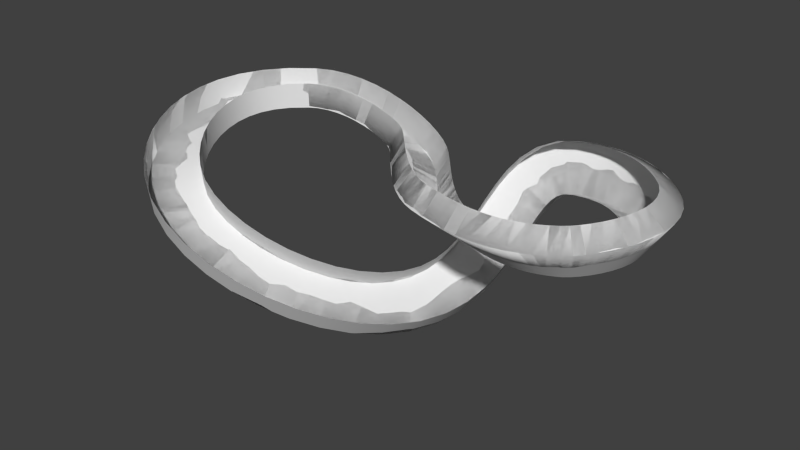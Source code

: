 # Source: ExampleTrack.blend  (saved by Blender 2.73.0; exported with 4.5.12 LTS)
import bpy
from mathutils import Matrix  # noqa: F401  (used for matrix-valued properties, if any)

bpy.ops.wm.read_factory_settings(use_empty=True)
scene = bpy.context.scene
scene.name = 'Scene'

# ---- collections
col_collection_1 = bpy.data.collections.new('Collection 1'); scene.collection.children.link(col_collection_1)

# ---- world
world_world = bpy.data.worlds.new('World'); scene.world = world_world
world_world.color = (0.05088, 0.05088, 0.05088)
world_world.use_sun_shadow = False
world_world.sun_shadow_jitter_overblur = 0.0
world_world.cycles.sampling_method = 'MANUAL'
world_world.cycles.sample_map_resolution = 256

# ---- meshes
me_mesh_001 = bpy.data.meshes.new('Mesh.001')
me_mesh_001.from_pydata([(-7.484, 1.455, 1.214), (-6.728, 1.772, 1.107), (-6.831, 3.798, 0.7476), (-6.332, 1.88, 1.018), (-5.179, 3.914, 0.192), (-5.168, 1.981, 0.7046), (-4.628, 3.836, 0.006761), (-4.082, 3.69, -0.163), (-4.5, 1.863, 0.5355), (-3.546, 3.468, -0.306), (-4.22, 1.757, 0.4825), (-3.981, 1.627, 0.4552), (-2.572, 2.782, -0.4552), (-2.322, 2.516, -0.4698), (-3.621, 1.32, 0.4698), (-3.146, 0.7878, 0.4964), (-1.23, 1.186, -0.5225), (-0.9126, 0.8122, -0.5353), (-2.167, -0.3193, 0.5353), (-1.792, -0.7125, 0.5481), (-0.5519, -1.788, 0.5855), (-0.09711, -2.071, 0.5977), (1.486, -1.006, -0.6218), (1.585, -2.66, 0.6336), (2.447, -1.286, -0.6452), (3.254, -1.416, -0.6681), (3.174, -2.902, 0.6681), (3.608, -1.43, -0.6793), (3.936, -1.415, -0.6903), (4.12, -2.85, 0.6903), (4.984, -2.631, 0.7119), (5.384, -2.463, 0.7225), (5.107, -1.07, -0.7329), (5.764, -2.261, 0.7329), (6.141, -2.018, 0.7431), (6.978, -1.102, 0.7728), (7.234, -0.6827, 0.7823), (6.358, 0.3001, -0.7917), (6.746, 1.528, -0.8186), (6.771, 1.959, -0.8272), (7.894, 2.015, 0.8272), (6.729, 2.389, -0.8356), (7.803, 2.623, 0.8356), (6.394, 3.252, -0.8519), (7.289, 3.796, 0.8519), (6.864, 4.325, 0.8674), (6.592, 4.61, 0.8748), (6.277, 4.9, 0.8821), (5.92, 5.183, 0.8891), (5.521, 5.45, 0.8959), (5.08, 5.686, 0.9026), (4.313, 5.098, -0.909), (4.599, 5.881, 0.909), (3.46, 5.318, -0.9212), (3.525, 6.093, 0.9212), (2.939, 6.087, 0.927), (2.527, 5.29, -0.9293), (2.272, 5.983, 0.9293), (1.42, 5.741, 0.8167), (1.85, 5.099, -1.101), (0.6736, 5.405, 0.4875), (0.1188, 5.011, 0.009005), (-0.2586, 4.581, -0.5364), (1.238, 4.449, -2.018), (0.9671, 3.557, -3.014), (0.862, 2.958, -3.527), (-0.8622, 2.537, -2.605), (0.756, 2.247, -4.001), (0.6297, 1.419, -4.393), (-1.02, 1.267, -3.272), (0.4624, 0.4741, -4.662), (-1.277, -0.2204, -3.509), (-0.125, -1.703, -4.717), (-1.511, -1.018, -3.448), (-0.6239, -2.743, -4.542), (-2.717, -5.245, -3.502), (-3.414, -3.701, -2.439), (-3.544, -5.849, -3.042), (-4.049, -4.183, -2.057), (-5.358, -4.82, -1.246), (-6.186, -6.831, -1.519), (-7.073, -6.828, -1.006), (-7.933, -6.62, -0.5167), (-7.058, -4.853, -0.1833), (-7.503, -4.609, 0.08841), (-7.818, -4.331, 0.2694), (-9.745, -5.16, 0.3957), (-10.19, -4.512, 0.577), (-10.58, -3.789, 0.7286), (-8.771, -2.944, 0.7401), (-10.9, -3.001, 0.8545), (-11.11, -2.158, 0.9572), (-11.21, -1.273, 1.039), (-9.178, -0.6768, 1.091), (-10.91, 0.5527, 1.142), (-9.043, -0.1584, 1.138), (-8.793, 0.3326, 1.175), (-7.809, 1.304, 2.221), (-7.81, 1.267, 1.222), (-7.426, 1.537, 2.209), (-6.99, 1.758, 2.158), (-7.114, 1.629, 1.174), (-6.549, 1.937, 2.077), (-6.108, 2.073, 1.973), (-5.675, 2.166, 1.858), (-5.934, 1.952, 0.916), (-5.256, 2.217, 1.738), (-5.543, 1.986, 0.8088), (-4.861, 2.227, 1.624), (-4.497, 2.198, 1.523), (-4.818, 1.939, 0.6112), (-4.173, 2.135, 1.441), (-3.893, 2.044, 1.383), (-3.66, 1.933, 1.352), (-3.431, 1.772, 1.345), (-3.756, 1.452, 0.4552), (-3.276, 1.638, 1.353), (-3.04, 1.401, 1.359), (-3.407, 1.086, 0.4832), (-2.765, 1.107, 1.364), (-2.459, 0.7727, 1.37), (-2.848, 0.4442, 0.5095), (-2.125, 0.4122, 1.375), (-2.52, 0.0706, 0.5225), (-1.769, 0.03926, 1.38), (-1.396, -0.3328, 1.385), (-1.01, -0.6908, 1.389), (-1.397, -1.097, 0.5607), (-0.6134, -1.022, 1.393), (-0.9838, -1.459, 0.5732), (-0.2111, -1.312, 1.396), (0.194, -1.549, 1.399), (0.5922, -1.715, 1.402), (0.3597, -2.278, 0.6098), (1.193, -1.904, 1.405), (1.0, -2.495, 0.6218), (1.749, -2.048, 1.407), (2.269, -2.151, 1.409), (2.14, -2.783, 0.6452), (2.755, -2.213, 1.411), (2.668, -2.864, 0.6567), (3.209, -2.235, 1.412), (3.634, -2.218, 1.413), (3.657, -2.897, 0.6793), (4.032, -2.165, 1.414), (4.406, -2.077, 1.414), (4.563, -2.761, 0.7012), (4.758, -1.956, 1.414), (5.091, -1.803, 1.414), (5.41, -1.62, 1.413), (5.716, -1.409, 1.412), (5.915, -1.223, 1.411), (6.423, -1.779, 0.7532), (6.13, -0.9689, 1.409), (6.706, -1.469, 0.7631), (6.348, -0.6547, 1.407), (6.558, -0.289, 1.405), (6.748, 0.1188, 1.403), (7.466, -0.2149, 0.7917), (6.905, 0.559, 1.4), (7.661, 0.2954, 0.8008), (7.018, 1.022, 1.397), (7.807, 0.842, 0.8098), (7.075, 1.497, 1.393), (7.89, 1.418, 0.8186), (7.068, 1.974, 1.389), (6.986, 2.445, 1.385), (6.822, 2.903, 1.38), (7.602, 3.226, 0.8439), (6.561, 3.353, 1.376), (6.403, 3.543, 1.37), (7.094, 4.055, 0.8597), (6.2, 3.767, 1.365), (5.959, 4.006, 1.359), (5.684, 4.247, 1.353), (5.376, 4.48, 1.347), (5.039, 4.694, 1.34), (4.675, 4.88, 1.333), (4.288, 5.027, 1.326), (3.878, 5.128, 1.318), (4.08, 6.021, 0.9152), (3.448, 5.175, 1.31), (2.995, 5.161, 1.302), (2.432, 5.066, 1.293), (1.632, 4.832, 1.175), (0.9285, 4.508, 0.8491), (0.428, 4.142, 0.3968), (0.1015, 3.755, -0.1035), (-0.1043, 3.349, -0.6079), (-0.5066, 4.124, -1.096), (-0.2326, 2.92, -1.094), (-0.6695, 3.634, -1.641), (-0.3137, 2.463, -1.543), (-0.7799, 3.106, -2.151), (-0.3695, 1.976, -1.939), (-0.4175, 1.46, -2.267), (-0.9364, 1.925, -2.985), (-0.4729, 0.909, -2.516), (-0.5506, 0.3077, -2.676), (-1.129, 0.5549, -3.453), (-0.6692, -0.3885, -2.733), (-0.8858, -1.17, -2.683), (-1.224, -1.938, -2.544), (-1.855, -1.77, -3.301), (-1.665, -2.666, -2.325), (-2.297, -2.479, -3.076), (-2.194, -3.338, -2.036), (-2.823, -3.128, -2.784), (-2.793, -3.935, -1.691), (-3.442, -4.443, -1.306), (-4.12, -4.847, -0.8943), (-4.705, -4.56, -1.653), (-4.805, -5.133, -0.474), (-5.475, -5.291, -0.06122), (-5.984, -4.955, -0.8536), (-6.109, -5.315, 0.328), (-6.557, -4.965, -0.4948), (-6.69, -5.198, 0.6801), (-7.225, -4.923, 0.9962), (-7.617, -4.6, 1.211), (-8.015, -4.17, 1.408), (-8.16, -3.942, 0.4455), (-8.381, -3.667, 1.578), (-8.485, -3.472, 0.603), (-8.699, -3.111, 1.723), (-8.951, -2.521, 1.845), (-8.997, -2.379, 0.8563), (-9.123, -1.918, 1.945), (-9.147, -1.799, 0.9525), (-9.204, -1.322, 2.025), (-9.21, -1.226, 1.03), (-9.185, -0.7488, 2.088), (-9.059, -0.2056, 2.137), (-8.813, 0.3104, 2.174), (-8.422, 0.8058, 2.202), (-8.402, 0.8039, 1.202), (-8.934, 2.957, 2.161), (-8.935, 2.92, 1.161), (-8.359, 3.303, 2.118), (-8.418, 3.222, 1.123), (-7.778, 3.591, 2.017), (-7.902, 3.462, 1.033), (-7.193, 3.82, 1.874), (-7.372, 3.654, 0.9044), (-6.608, 3.991, 1.703), (-6.024, 4.105, 1.513), (-6.284, 3.891, 0.571), (-5.445, 4.162, 1.312), (-5.732, 3.931, 0.383), (-4.872, 4.16, 1.111), (-4.308, 4.095, 0.9181), (-3.755, 3.962, 0.7422), (-3.22, 3.754, 0.5947), (-2.709, 3.466, 0.4881), (-3.03, 3.16, -0.4083), (-2.246, 3.101, 0.4347), (-1.977, 2.834, 0.4129), (-1.713, 2.543, 0.3924), (-2.079, 2.228, -0.4832), (-1.436, 2.224, 0.3717), (-1.816, 1.905, -0.4964), (-1.143, 1.882, 0.351), (-1.532, 1.554, -0.5095), (-0.8346, 1.527, 0.3302), (-0.5151, 1.171, 0.3093), (-0.1901, 0.8263, 0.2884), (-0.5853, 0.4465, -0.5481), (0.1334, 0.5075, 0.2673), (-0.2536, 0.1018, -0.5607), (0.4455, 0.2292, 0.2463), (0.07513, -0.2083, -0.5732), (0.7326, 0.006103, 0.2251), (0.3918, -0.47, -0.5855), (0.975, -0.1486, 0.2039), (0.6839, -0.6707, -0.5977), (1.196, -0.2492, 0.1827), (0.9639, -0.813, -0.6098), (1.678, -0.4147, 0.1614), (2.152, -0.5542, 0.1401), (1.987, -1.166, -0.6336), (2.576, -0.6541, 0.1188), (2.955, -0.7176, 0.09741), (2.868, -1.369, -0.6567), (3.289, -0.7486, 0.07601), (3.585, -0.7514, 0.0546), (3.848, -0.73, 0.03318), (4.087, -0.6872, 0.01174), (4.244, -1.371, -0.7012), (4.312, -0.6239, -0.009691), (4.538, -1.299, -0.7119), (4.531, -0.5386, -0.03112), (4.824, -1.199, -0.7225), (4.752, -0.4284, -0.05255), (4.95, -0.3113, -0.07396), (5.375, -0.9206, -0.7431), (5.029, -0.25, -0.09536), (5.537, -0.8068, -0.7532), (5.153, -0.1217, -0.1167), (5.73, -0.6218, -0.7631), (5.313, 0.08068, -0.1381), (5.943, -0.367, -0.7728), (5.482, 0.338, -0.1594), (6.158, -0.05575, -0.7823), (5.64, 0.6338, -0.1807), (5.774, 0.9533, -0.2019), (6.53, 0.6897, -0.8008), (5.873, 1.282, -0.2231), (6.663, 1.102, -0.8098), (5.932, 1.607, -0.2442), (5.945, 1.918, -0.2653), (5.913, 2.212, -0.2864), (5.831, 2.492, -0.3073), (6.611, 2.815, -0.8439), (5.666, 2.809, -0.3282), (5.582, 2.935, -0.349), (6.273, 3.447, -0.8597), (5.437, 3.128, -0.3697), (6.102, 3.685, -0.8674), (5.258, 3.337, -0.3904), (5.891, 3.941, -0.8748), (5.05, 3.55, -0.4109), (5.643, 4.203, -0.8821), (4.816, 3.756, -0.4314), (5.36, 4.46, -0.8891), (4.561, 3.946, -0.4518), (5.043, 4.701, -0.8959), (4.288, 4.11, -0.472), (4.694, 4.917, -0.9026), (4.002, 4.244, -0.4922), (3.701, 4.342, -0.5122), (3.903, 5.235, -0.9152), (3.383, 4.4, -0.5321), (3.041, 4.413, -0.5519), (2.985, 5.338, -0.927), (2.687, 4.372, -0.5651), (2.32, 4.284, -0.6212), (2.108, 5.193, -0.9796), (2.105, 4.202, -0.7392), (1.937, 4.094, -0.9147), (1.628, 4.962, -1.303), (1.78, 3.924, -1.177), (1.42, 4.751, -1.61), (1.64, 3.674, -1.53), (1.525, 3.338, -1.951), (1.088, 4.052, -2.498), (1.433, 2.914, -2.406), (1.355, 2.397, -2.862), (1.275, 1.782, -3.283), (1.177, 1.061, -3.637), (1.041, 0.2269, -3.885), (0.8388, -0.7568, -3.994), (0.231, -0.5887, -4.77), (0.5004, -1.855, -3.951), (0.007044, -2.911, -3.784), (-0.6049, -3.872, -3.517), (-1.237, -3.685, -4.268), (-1.312, -4.731, -3.168), (-1.942, -4.521, -3.916), (-2.096, -5.479, -2.754), (-2.937, -6.109, -2.291), (-3.823, -6.61, -1.791), (-4.408, -6.323, -2.549), (-4.74, -6.968, -1.266), (-5.293, -6.655, -2.037), (-5.677, -7.167, -0.7263), (-6.625, -7.178, -0.1835), (-7.565, -6.965, 0.3466), (-8.434, -6.506, 0.8194), (-8.712, -6.192, -0.08841), (-9.053, -5.989, 1.122), (-9.254, -5.721, 0.1796), (-9.6, -5.389, 1.358), (-10.09, -4.708, 1.552), (-10.51, -3.956, 1.712), (-10.85, -3.143, 1.843), (-11.09, -2.277, 1.95), (-11.2, -1.369, 2.034), (-11.16, -0.433, 2.097), (-11.15, -0.361, 1.1), (-10.93, 0.5055, 2.141), (-10.48, 1.41, 2.165), (-10.46, 1.432, 1.165), (-9.818, 2.237, 2.171), (-9.798, 2.236, 1.171)], [], [(8, 10, 9, 7), (40, 42, 41, 39), (76, 78, 77, 75), (105, 104, 106, 107), (121, 120, 122, 123), (127, 126, 128, 129), (133, 132, 134, 135), (138, 137, 139, 140), (152, 151, 153, 154), (158, 157, 159, 160), (160, 159, 161, 162), (162, 161, 163, 164), (189, 188, 190, 191), (191, 190, 192, 193), (203, 202, 204, 205), (205, 204, 206, 207), (214, 213, 215, 216), (221, 220, 222, 223), (226, 225, 227, 228), (228, 227, 229, 230), (235, 234, 97, 98), (237, 239, 238, 236), (239, 241, 240, 238), (241, 243, 242, 240), (246, 248, 247, 245), (258, 260, 259, 257), (260, 262, 261, 259), (266, 268, 267, 265), (268, 270, 269, 267), (270, 272, 271, 269), (272, 274, 273, 271), (274, 276, 275, 273), (287, 289, 288, 286), (289, 291, 290, 288), (294, 296, 295, 293), (296, 298, 297, 295), (298, 300, 299, 297), (300, 302, 301, 299), (305, 307, 306, 304), (315, 317, 316, 314), (317, 319, 318, 316), (319, 321, 320, 318), (321, 323, 322, 320), (323, 325, 324, 322), (325, 327, 326, 324), (339, 341, 340, 338), (355, 357, 356, 354), (361, 363, 362, 360), (368, 370, 369, 367), (381, 383, 382, 380), (383, 237, 236, 382), (98, 0, 239, 237), (0, 101, 241, 239), (101, 1, 243, 241), (1, 3, 2, 243), (3, 105, 246, 2), (105, 107, 248, 246), (107, 5, 4, 248), (5, 110, 6, 4), (110, 8, 7, 6), (10, 11, 254, 9), (11, 115, 12, 254), (115, 14, 13, 12), (14, 118, 258, 13), (118, 15, 260, 258), (15, 121, 262, 260), (121, 123, 16, 262), (123, 18, 17, 16), (18, 19, 266, 17), (19, 127, 268, 266), (127, 129, 270, 268), (129, 20, 272, 270), (20, 21, 274, 272), (21, 133, 276, 274), (133, 135, 22, 276), (135, 23, 279, 22), (23, 138, 24, 279), (138, 140, 282, 24), (140, 26, 25, 282), (26, 143, 27, 25), (143, 29, 28, 27), (29, 146, 287, 28), (146, 30, 289, 287), (30, 31, 291, 289), (31, 33, 32, 291), (33, 34, 294, 32), (34, 152, 296, 294), (152, 154, 298, 296), (154, 35, 300, 298), (35, 36, 302, 300), (36, 158, 37, 302), (158, 160, 305, 37), (160, 162, 307, 305), (162, 164, 38, 307), (164, 40, 39, 38), (42, 168, 312, 41), (168, 44, 43, 312), (44, 171, 315, 43), (171, 45, 317, 315), (45, 46, 319, 317), (46, 47, 321, 319), (47, 48, 323, 321), (48, 49, 325, 323), (49, 50, 327, 325), (50, 52, 51, 327), (52, 180, 330, 51), (180, 54, 53, 330), (54, 55, 333, 53), (55, 57, 56, 333), (57, 58, 336, 56), (58, 60, 59, 336), (60, 61, 339, 59), (61, 62, 341, 339), (62, 189, 63, 341), (189, 191, 344, 63), (191, 193, 64, 344), (193, 66, 65, 64), (66, 196, 67, 65), (196, 69, 68, 67), (69, 199, 70, 68), (199, 71, 351, 70), (71, 73, 72, 351), (73, 203, 74, 72), (203, 205, 355, 74), (205, 207, 357, 355), (207, 76, 75, 357), (78, 211, 361, 77), (211, 79, 363, 361), (79, 214, 80, 363), (214, 216, 81, 80), (216, 83, 82, 81), (83, 84, 368, 82), (84, 85, 370, 368), (85, 221, 86, 370), (221, 223, 87, 86), (223, 89, 88, 87), (89, 226, 90, 88), (226, 228, 91, 90), (228, 230, 92, 91), (230, 93, 378, 92), (93, 95, 94, 378), (95, 96, 381, 94), (96, 235, 383, 381), (235, 98, 237, 383), (98, 97, 99, 0), (0, 99, 100, 101), (101, 100, 102, 1), (1, 102, 103, 3), (3, 103, 104, 105), (107, 106, 108, 5), (5, 108, 109, 110), (110, 109, 111, 8), (8, 111, 112, 10), (10, 112, 113, 11), (11, 113, 114, 115), (115, 114, 116, 14), (14, 116, 117, 118), (118, 117, 119, 15), (15, 119, 120, 121), (123, 122, 124, 18), (18, 124, 125, 19), (19, 125, 126, 127), (129, 128, 130, 20), (20, 130, 131, 21), (21, 131, 132, 133), (135, 134, 136, 23), (23, 136, 137, 138), (140, 139, 141, 26), (26, 141, 142, 143), (143, 142, 144, 29), (29, 144, 145, 146), (146, 145, 147, 30), (30, 147, 148, 31), (31, 148, 149, 33), (33, 149, 150, 34), (34, 150, 151, 152), (154, 153, 155, 35), (35, 155, 156, 36), (36, 156, 157, 158), (164, 163, 165, 40), (40, 165, 166, 42), (42, 166, 167, 168), (168, 167, 169, 44), (44, 169, 170, 171), (171, 170, 172, 45), (45, 172, 173, 46), (46, 173, 174, 47), (47, 174, 175, 48), (48, 175, 176, 49), (49, 176, 177, 50), (50, 177, 178, 52), (52, 178, 179, 180), (180, 179, 181, 54), (54, 181, 182, 55), (55, 182, 183, 57), (57, 183, 184, 58), (58, 184, 185, 60), (60, 185, 186, 61), (61, 186, 187, 62), (62, 187, 188, 189), (193, 192, 194, 66), (66, 194, 195, 196), (196, 195, 197, 69), (69, 197, 198, 199), (199, 198, 200, 71), (71, 200, 201, 73), (73, 201, 202, 203), (207, 206, 208, 76), (76, 208, 209, 78), (78, 209, 210, 211), (211, 210, 212, 79), (79, 212, 213, 214), (216, 215, 217, 83), (83, 217, 218, 84), (84, 218, 219, 85), (85, 219, 220, 221), (223, 222, 224, 89), (89, 224, 225, 226), (230, 229, 231, 93), (93, 231, 232, 95), (95, 232, 233, 96), (96, 233, 234, 235), (243, 2, 244, 242), (2, 246, 245, 244), (248, 4, 249, 247), (4, 6, 250, 249), (6, 7, 251, 250), (7, 9, 252, 251), (9, 254, 253, 252), (254, 12, 255, 253), (12, 13, 256, 255), (13, 258, 257, 256), (262, 16, 263, 261), (16, 17, 264, 263), (17, 266, 265, 264), (276, 22, 277, 275), (22, 279, 278, 277), (279, 24, 280, 278), (24, 282, 281, 280), (282, 25, 283, 281), (25, 27, 284, 283), (27, 28, 285, 284), (28, 287, 286, 285), (291, 32, 292, 290), (32, 294, 293, 292), (302, 37, 303, 301), (37, 305, 304, 303), (307, 38, 308, 306), (38, 39, 309, 308), (39, 41, 310, 309), (41, 312, 311, 310), (312, 43, 313, 311), (43, 315, 314, 313), (327, 51, 328, 326), (51, 330, 329, 328), (330, 53, 331, 329), (53, 333, 332, 331), (333, 56, 334, 332), (56, 336, 335, 334), (336, 59, 337, 335), (59, 339, 338, 337), (341, 63, 342, 340), (63, 344, 343, 342), (344, 64, 345, 343), (64, 65, 346, 345), (65, 67, 347, 346), (67, 68, 348, 347), (68, 70, 349, 348), (70, 351, 350, 349), (351, 72, 352, 350), (72, 74, 353, 352), (74, 355, 354, 353), (357, 75, 358, 356), (75, 77, 359, 358), (77, 361, 360, 359), (363, 80, 364, 362), (80, 81, 365, 364), (81, 82, 366, 365), (82, 368, 367, 366), (370, 86, 371, 369), (86, 87, 372, 371), (87, 88, 373, 372), (88, 90, 374, 373), (90, 91, 375, 374), (91, 92, 376, 375), (92, 378, 377, 376), (378, 94, 379, 377), (94, 381, 380, 379)])
me_mesh_001.polygons.foreach_set('use_smooth', [True] * 288)
me_mesh_001.use_remesh_preserve_volume = False
me_mesh_001.use_remesh_preserve_attributes = False
me_mesh_001.use_mirror_vertex_groups = False
me_mesh_001.update()
me_mesh_002 = bpy.data.meshes.new('Mesh.002')
me_mesh_002.from_pydata([(-7.809, 1.304, 2.221), (-7.81, 1.267, 1.222), (-7.426, 1.537, 2.209), (-7.484, 1.455, 1.214), (-6.99, 1.758, 2.158), (-7.114, 1.629, 1.174), (-6.549, 1.937, 2.077), (-6.728, 1.772, 1.107), (-6.108, 2.073, 1.973), (-6.332, 1.88, 1.018), (-5.675, 2.166, 1.858), (-5.934, 1.952, 0.916), (-5.256, 2.217, 1.738), (-5.543, 1.986, 0.8088), (-4.861, 2.227, 1.624), (-5.168, 1.981, 0.7046), (-4.497, 2.198, 1.523), (-4.818, 1.939, 0.6112), (-4.173, 2.135, 1.441), (-4.5, 1.863, 0.5355), (-3.893, 2.044, 1.383), (-4.22, 1.757, 0.4825), (-3.66, 1.933, 1.352), (-3.981, 1.627, 0.4552), (-3.431, 1.772, 1.345), (-3.756, 1.452, 0.4552), (-3.276, 1.638, 1.353), (-3.621, 1.32, 0.4698), (-3.04, 1.401, 1.359), (-3.407, 1.086, 0.4832), (-2.765, 1.107, 1.364), (-3.146, 0.7878, 0.4964), (-2.459, 0.7727, 1.37), (-2.848, 0.4442, 0.5095), (-2.125, 0.4122, 1.375), (-2.52, 0.0706, 0.5225), (-1.769, 0.03926, 1.38), (-2.167, -0.3193, 0.5353), (-1.396, -0.3328, 1.385), (-1.792, -0.7125, 0.5481), (-1.01, -0.6908, 1.389), (-1.397, -1.097, 0.5607), (-0.6134, -1.022, 1.393), (-0.9838, -1.459, 0.5732), (-0.2111, -1.312, 1.396), (-0.5519, -1.788, 0.5855), (0.194, -1.549, 1.399), (-0.09711, -2.071, 0.5977), (0.5922, -1.715, 1.402), (0.3597, -2.278, 0.6098), (1.193, -1.904, 1.405), (1.0, -2.495, 0.6218), (1.749, -2.048, 1.407), (1.585, -2.66, 0.6336), (2.269, -2.151, 1.409), (2.14, -2.783, 0.6452), (2.755, -2.213, 1.411), (2.668, -2.864, 0.6567), (3.209, -2.235, 1.412), (3.174, -2.902, 0.6681), (3.634, -2.218, 1.413), (3.657, -2.897, 0.6793), (4.032, -2.165, 1.414), (4.12, -2.85, 0.6903), (4.406, -2.077, 1.414), (4.563, -2.761, 0.7012), (4.758, -1.956, 1.414), (4.984, -2.631, 0.7119), (5.091, -1.803, 1.414), (5.384, -2.463, 0.7225), (5.41, -1.62, 1.413), (5.764, -2.261, 0.7329), (5.716, -1.409, 1.412), (6.141, -2.018, 0.7431), (5.915, -1.223, 1.411), (6.423, -1.779, 0.7532), (6.13, -0.9689, 1.409), (6.706, -1.469, 0.7631), (6.348, -0.6547, 1.407), (6.978, -1.102, 0.7728), (6.558, -0.289, 1.405), (7.234, -0.6827, 0.7823), (6.748, 0.1188, 1.403), (7.466, -0.2149, 0.7917), (6.905, 0.559, 1.4), (7.661, 0.2954, 0.8008), (7.018, 1.022, 1.397), (7.807, 0.842, 0.8098), (7.075, 1.497, 1.393), (7.89, 1.418, 0.8186), (7.068, 1.974, 1.389), (7.894, 2.015, 0.8272), (6.986, 2.445, 1.385), (7.803, 2.623, 0.8356), (6.822, 2.903, 1.38), (7.602, 3.226, 0.8439), (6.561, 3.353, 1.376), (7.289, 3.796, 0.8519), (6.403, 3.543, 1.37), (7.094, 4.055, 0.8597), (6.2, 3.767, 1.365), (6.864, 4.325, 0.8674), (5.959, 4.006, 1.359), (6.592, 4.61, 0.8748), (5.684, 4.247, 1.353), (6.277, 4.9, 0.8821), (5.376, 4.48, 1.347), (5.92, 5.183, 0.8891), (5.039, 4.694, 1.34), (5.521, 5.45, 0.8959), (4.675, 4.88, 1.333), (5.08, 5.686, 0.9026), (4.288, 5.027, 1.326), (4.599, 5.881, 0.909), (3.878, 5.128, 1.318), (4.08, 6.021, 0.9152), (3.448, 5.175, 1.31), (3.525, 6.093, 0.9212), (2.995, 5.161, 1.302), (2.939, 6.087, 0.927), (2.432, 5.066, 1.293), (2.272, 5.983, 0.9293), (1.632, 4.832, 1.175), (1.42, 5.741, 0.8167), (0.9285, 4.508, 0.8491), (0.6736, 5.405, 0.4875), (0.428, 4.142, 0.3968), (0.1188, 5.011, 0.009005), (0.1015, 3.755, -0.1035), (-0.2586, 4.581, -0.5364), (-0.1043, 3.349, -0.6079), (-0.5066, 4.124, -1.096), (-0.2326, 2.92, -1.094), (-0.6695, 3.634, -1.641), (-0.3137, 2.463, -1.543), (-0.7799, 3.106, -2.151), (-0.3695, 1.976, -1.939), (-0.8622, 2.537, -2.605), (-0.4175, 1.46, -2.267), (-0.9364, 1.925, -2.985), (-0.4729, 0.909, -2.516), (-1.02, 1.267, -3.272), (-0.5506, 0.3077, -2.676), (-1.129, 0.5549, -3.453), (-0.6692, -0.3885, -2.733), (-1.277, -0.2204, -3.509), (-0.8858, -1.17, -2.683), (-1.511, -1.018, -3.448), (-1.224, -1.938, -2.544), (-1.855, -1.77, -3.301), (-1.665, -2.666, -2.325), (-2.297, -2.479, -3.076), (-2.194, -3.338, -2.036), (-2.823, -3.128, -2.784), (-2.793, -3.935, -1.691), (-3.414, -3.701, -2.439), (-3.442, -4.443, -1.306), (-4.049, -4.183, -2.057), (-4.12, -4.847, -0.8943), (-4.705, -4.56, -1.653), (-4.805, -5.133, -0.474), (-5.358, -4.82, -1.246), (-5.475, -5.291, -0.06122), (-5.984, -4.955, -0.8536), (-6.109, -5.315, 0.328), (-6.557, -4.965, -0.4948), (-6.69, -5.198, 0.6801), (-7.058, -4.853, -0.1833), (-7.225, -4.923, 0.9962), (-7.503, -4.609, 0.08841), (-7.617, -4.6, 1.211), (-7.818, -4.331, 0.2694), (-8.015, -4.17, 1.408), (-8.16, -3.942, 0.4455), (-8.381, -3.667, 1.578), (-8.485, -3.472, 0.603), (-8.699, -3.111, 1.723), (-8.771, -2.944, 0.7401), (-8.951, -2.521, 1.845), (-8.997, -2.379, 0.8563), (-9.123, -1.918, 1.945), (-9.147, -1.799, 0.9525), (-9.204, -1.322, 2.025), (-9.21, -1.226, 1.03), (-9.185, -0.7488, 2.088), (-9.178, -0.6768, 1.091), (-9.059, -0.2056, 2.137), (-9.043, -0.1584, 1.138), (-8.813, 0.3104, 2.174), (-8.793, 0.3326, 1.175), (-8.422, 0.8058, 2.202), (-8.402, 0.8039, 1.202), (-8.934, 2.957, 2.161), (-8.935, 2.92, 1.161), (-8.359, 3.303, 2.118), (-8.418, 3.222, 1.123), (-7.778, 3.591, 2.017), (-7.902, 3.462, 1.033), (-7.193, 3.82, 1.874), (-7.372, 3.654, 0.9044), (-6.608, 3.991, 1.703), (-6.831, 3.798, 0.7476), (-6.024, 4.105, 1.513), (-6.284, 3.891, 0.571), (-5.445, 4.162, 1.312), (-5.732, 3.931, 0.383), (-4.872, 4.16, 1.111), (-5.179, 3.914, 0.192), (-4.308, 4.095, 0.9181), (-4.628, 3.836, 0.006761), (-3.755, 3.962, 0.7422), (-4.082, 3.69, -0.163), (-3.22, 3.754, 0.5947), (-3.546, 3.468, -0.306), (-2.709, 3.466, 0.4881), (-3.03, 3.16, -0.4083), (-2.246, 3.101, 0.4347), (-2.572, 2.782, -0.4552), (-1.977, 2.834, 0.4129), (-2.322, 2.516, -0.4698), (-1.713, 2.543, 0.3924), (-2.079, 2.228, -0.4832), (-1.436, 2.224, 0.3717), (-1.816, 1.905, -0.4964), (-1.143, 1.882, 0.351), (-1.532, 1.554, -0.5095), (-0.8346, 1.527, 0.3302), (-1.23, 1.186, -0.5225), (-0.5151, 1.171, 0.3093), (-0.9126, 0.8122, -0.5353), (-0.1901, 0.8263, 0.2884), (-0.5853, 0.4465, -0.5481), (0.1334, 0.5075, 0.2673), (-0.2536, 0.1018, -0.5607), (0.4455, 0.2292, 0.2463), (0.07513, -0.2083, -0.5732), (0.7326, 0.006103, 0.2251), (0.3918, -0.47, -0.5855), (0.975, -0.1486, 0.2039), (0.6839, -0.6707, -0.5977), (1.196, -0.2492, 0.1827), (0.9639, -0.813, -0.6098), (1.678, -0.4147, 0.1614), (1.486, -1.006, -0.6218), (2.152, -0.5542, 0.1401), (1.987, -1.166, -0.6336), (2.576, -0.6541, 0.1188), (2.447, -1.286, -0.6452), (2.955, -0.7176, 0.09741), (2.868, -1.369, -0.6567), (3.289, -0.7486, 0.07601), (3.254, -1.416, -0.6681), (3.585, -0.7514, 0.0546), (3.608, -1.43, -0.6793), (3.848, -0.73, 0.03318), (3.936, -1.415, -0.6903), (4.087, -0.6872, 0.01174), (4.244, -1.371, -0.7012), (4.312, -0.6239, -0.009691), (4.538, -1.299, -0.7119), (4.531, -0.5386, -0.03112), (4.824, -1.199, -0.7225), (4.752, -0.4284, -0.05255), (5.107, -1.07, -0.7329), (4.95, -0.3113, -0.07396), (5.375, -0.9206, -0.7431), (5.029, -0.25, -0.09536), (5.537, -0.8068, -0.7532), (5.153, -0.1217, -0.1167), (5.73, -0.6218, -0.7631), (5.313, 0.08068, -0.1381), (5.943, -0.367, -0.7728), (5.482, 0.338, -0.1594), (6.158, -0.05575, -0.7823), (5.64, 0.6338, -0.1807), (6.358, 0.3001, -0.7917), (5.774, 0.9533, -0.2019), (6.53, 0.6897, -0.8008), (5.873, 1.282, -0.2231), (6.663, 1.102, -0.8098), (5.932, 1.607, -0.2442), (6.746, 1.528, -0.8186), (5.945, 1.918, -0.2653), (6.771, 1.959, -0.8272), (5.913, 2.212, -0.2864), (6.729, 2.389, -0.8356), (5.831, 2.492, -0.3073), (6.611, 2.815, -0.8439), (5.666, 2.809, -0.3282), (6.394, 3.252, -0.8519), (5.582, 2.935, -0.349), (6.273, 3.447, -0.8597), (5.437, 3.128, -0.3697), (6.102, 3.685, -0.8674), (5.258, 3.337, -0.3904), (5.891, 3.941, -0.8748), (5.05, 3.55, -0.4109), (5.643, 4.203, -0.8821), (4.816, 3.756, -0.4314), (5.36, 4.46, -0.8891), (4.561, 3.946, -0.4518), (5.043, 4.701, -0.8959), (4.288, 4.11, -0.472), (4.694, 4.917, -0.9026), (4.002, 4.244, -0.4922), (4.313, 5.098, -0.909), (3.701, 4.342, -0.5122), (3.903, 5.235, -0.9152), (3.383, 4.4, -0.5321), (3.46, 5.318, -0.9212), (3.041, 4.413, -0.5519), (2.985, 5.338, -0.927), (2.687, 4.372, -0.5651), (2.527, 5.29, -0.9293), (2.32, 4.284, -0.6212), (2.108, 5.193, -0.9796), (2.105, 4.202, -0.7392), (1.85, 5.099, -1.101), (1.937, 4.094, -0.9147), (1.628, 4.962, -1.303), (1.78, 3.924, -1.177), (1.42, 4.751, -1.61), (1.64, 3.674, -1.53), (1.238, 4.449, -2.018), (1.525, 3.338, -1.951), (1.088, 4.052, -2.498), (1.433, 2.914, -2.406), (0.9671, 3.557, -3.014), (1.355, 2.397, -2.862), (0.862, 2.958, -3.527), (1.275, 1.782, -3.283), (0.756, 2.247, -4.001), (1.177, 1.061, -3.637), (0.6297, 1.419, -4.393), (1.041, 0.2269, -3.885), (0.4624, 0.4741, -4.662), (0.8388, -0.7568, -3.994), (0.231, -0.5887, -4.77), (0.5004, -1.855, -3.951), (-0.125, -1.703, -4.717), (0.007044, -2.911, -3.784), (-0.6239, -2.743, -4.542), (-0.6049, -3.872, -3.517), (-1.237, -3.685, -4.268), (-1.312, -4.731, -3.168), (-1.942, -4.521, -3.916), (-2.096, -5.479, -2.754), (-2.717, -5.245, -3.502), (-2.937, -6.109, -2.291), (-3.544, -5.849, -3.042), (-3.823, -6.61, -1.791), (-4.408, -6.323, -2.549), (-4.74, -6.968, -1.266), (-5.293, -6.655, -2.037), (-5.677, -7.167, -0.7263), (-6.186, -6.831, -1.519), (-6.625, -7.178, -0.1835), (-7.073, -6.828, -1.006), (-7.565, -6.965, 0.3466), (-7.933, -6.62, -0.5167), (-8.434, -6.506, 0.8194), (-8.712, -6.192, -0.08841), (-9.053, -5.989, 1.122), (-9.254, -5.721, 0.1796), (-9.6, -5.389, 1.358), (-9.745, -5.16, 0.3957), (-10.09, -4.708, 1.552), (-10.19, -4.512, 0.577), (-10.51, -3.956, 1.712), (-10.58, -3.789, 0.7286), (-10.85, -3.143, 1.843), (-10.9, -3.001, 0.8545), (-11.09, -2.277, 1.95), (-11.11, -2.158, 0.9572), (-11.2, -1.369, 2.034), (-11.21, -1.273, 1.039), (-11.16, -0.433, 2.097), (-11.15, -0.361, 1.1), (-10.93, 0.5055, 2.141), (-10.91, 0.5527, 1.142), (-10.48, 1.41, 2.165), (-10.46, 1.432, 1.165), (-9.818, 2.237, 2.171), (-9.798, 2.236, 1.171)], [], [(1, 0, 2, 3), (3, 2, 4, 5), (5, 4, 6, 7), (7, 6, 8, 9), (9, 8, 10, 11), (11, 10, 12, 13), (13, 12, 14, 15), (15, 14, 16, 17), (17, 16, 18, 19), (19, 18, 20, 21), (21, 20, 22, 23), (23, 22, 24, 25), (25, 24, 26, 27), (27, 26, 28, 29), (29, 28, 30, 31), (31, 30, 32, 33), (33, 32, 34, 35), (35, 34, 36, 37), (37, 36, 38, 39), (39, 38, 40, 41), (41, 40, 42, 43), (43, 42, 44, 45), (45, 44, 46, 47), (47, 46, 48, 49), (49, 48, 50, 51), (51, 50, 52, 53), (53, 52, 54, 55), (55, 54, 56, 57), (57, 56, 58, 59), (59, 58, 60, 61), (61, 60, 62, 63), (63, 62, 64, 65), (65, 64, 66, 67), (67, 66, 68, 69), (69, 68, 70, 71), (71, 70, 72, 73), (73, 72, 74, 75), (75, 74, 76, 77), (77, 76, 78, 79), (79, 78, 80, 81), (81, 80, 82, 83), (83, 82, 84, 85), (85, 84, 86, 87), (87, 86, 88, 89), (89, 88, 90, 91), (91, 90, 92, 93), (93, 92, 94, 95), (95, 94, 96, 97), (97, 96, 98, 99), (99, 98, 100, 101), (101, 100, 102, 103), (103, 102, 104, 105), (105, 104, 106, 107), (107, 106, 108, 109), (109, 108, 110, 111), (111, 110, 112, 113), (113, 112, 114, 115), (115, 114, 116, 117), (117, 116, 118, 119), (119, 118, 120, 121), (121, 120, 122, 123), (123, 122, 124, 125), (125, 124, 126, 127), (127, 126, 128, 129), (129, 128, 130, 131), (131, 130, 132, 133), (133, 132, 134, 135), (135, 134, 136, 137), (137, 136, 138, 139), (139, 138, 140, 141), (141, 140, 142, 143), (143, 142, 144, 145), (145, 144, 146, 147), (147, 146, 148, 149), (149, 148, 150, 151), (151, 150, 152, 153), (153, 152, 154, 155), (155, 154, 156, 157), (157, 156, 158, 159), (159, 158, 160, 161), (161, 160, 162, 163), (163, 162, 164, 165), (165, 164, 166, 167), (167, 166, 168, 169), (169, 168, 170, 171), (171, 170, 172, 173), (173, 172, 174, 175), (175, 174, 176, 177), (177, 176, 178, 179), (179, 178, 180, 181), (181, 180, 182, 183), (183, 182, 184, 185), (185, 184, 186, 187), (187, 186, 188, 189), (189, 188, 190, 191), (191, 190, 0, 1), (193, 195, 194, 192), (195, 197, 196, 194), (197, 199, 198, 196), (199, 201, 200, 198), (201, 203, 202, 200), (203, 205, 204, 202), (205, 207, 206, 204), (207, 209, 208, 206), (209, 211, 210, 208), (211, 213, 212, 210), (213, 215, 214, 212), (215, 217, 216, 214), (217, 219, 218, 216), (219, 221, 220, 218), (221, 223, 222, 220), (223, 225, 224, 222), (225, 227, 226, 224), (227, 229, 228, 226), (229, 231, 230, 228), (231, 233, 232, 230), (233, 235, 234, 232), (235, 237, 236, 234), (237, 239, 238, 236), (239, 241, 240, 238), (241, 243, 242, 240), (243, 245, 244, 242), (245, 247, 246, 244), (247, 249, 248, 246), (249, 251, 250, 248), (251, 253, 252, 250), (253, 255, 254, 252), (255, 257, 256, 254), (257, 259, 258, 256), (259, 261, 260, 258), (261, 263, 262, 260), (263, 265, 264, 262), (265, 267, 266, 264), (267, 269, 268, 266), (269, 271, 270, 268), (271, 273, 272, 270), (273, 275, 274, 272), (275, 277, 276, 274), (277, 279, 278, 276), (279, 281, 280, 278), (281, 283, 282, 280), (283, 285, 284, 282), (285, 287, 286, 284), (287, 289, 288, 286), (289, 291, 290, 288), (291, 293, 292, 290), (293, 295, 294, 292), (295, 297, 296, 294), (297, 299, 298, 296), (299, 301, 300, 298), (301, 303, 302, 300), (303, 305, 304, 302), (305, 307, 306, 304), (307, 309, 308, 306), (309, 311, 310, 308), (311, 313, 312, 310), (313, 315, 314, 312), (315, 317, 316, 314), (317, 319, 318, 316), (319, 321, 320, 318), (321, 323, 322, 320), (323, 325, 324, 322), (325, 327, 326, 324), (327, 329, 328, 326), (329, 331, 330, 328), (331, 333, 332, 330), (333, 335, 334, 332), (335, 337, 336, 334), (337, 339, 338, 336), (339, 341, 340, 338), (341, 343, 342, 340), (343, 345, 344, 342), (345, 347, 346, 344), (347, 349, 348, 346), (349, 351, 350, 348), (351, 353, 352, 350), (353, 355, 354, 352), (355, 357, 356, 354), (357, 359, 358, 356), (359, 361, 360, 358), (361, 363, 362, 360), (363, 365, 364, 362), (365, 367, 366, 364), (367, 369, 368, 366), (369, 371, 370, 368), (371, 373, 372, 370), (373, 375, 374, 372), (375, 377, 376, 374), (377, 379, 378, 376), (379, 381, 380, 378), (381, 383, 382, 380), (383, 193, 192, 382)])
me_mesh_002.polygons.foreach_set('use_smooth', [True] * 192)
me_mesh_002.use_remesh_preserve_volume = False
me_mesh_002.use_remesh_preserve_attributes = False
me_mesh_002.use_mirror_vertex_groups = False
me_mesh_002.update()
me_mesh = bpy.data.meshes.new('Mesh')
me_mesh.from_pydata([(-8.935, 2.92, 1.161), (-7.81, 1.267, 1.222), (-8.418, 3.222, 1.123), (-7.484, 1.455, 1.214), (-7.902, 3.462, 1.033), (-7.114, 1.629, 1.174), (-7.372, 3.654, 0.9044), (-6.728, 1.772, 1.107), (-6.831, 3.798, 0.7476), (-6.332, 1.88, 1.018), (-6.284, 3.891, 0.571), (-5.934, 1.952, 0.916), (-5.732, 3.931, 0.383), (-5.543, 1.986, 0.8088), (-5.179, 3.914, 0.192), (-5.168, 1.981, 0.7046), (-4.628, 3.836, 0.006761), (-4.818, 1.939, 0.6112), (-4.082, 3.69, -0.163), (-4.5, 1.863, 0.5355), (-3.546, 3.468, -0.306), (-4.22, 1.757, 0.4825), (-3.03, 3.16, -0.4083), (-3.981, 1.627, 0.4552), (-2.572, 2.782, -0.4552), (-3.756, 1.452, 0.4552), (-2.322, 2.516, -0.4698), (-3.621, 1.32, 0.4698), (-2.079, 2.228, -0.4832), (-3.407, 1.086, 0.4832), (-1.816, 1.905, -0.4964), (-3.146, 0.7878, 0.4964), (-1.532, 1.554, -0.5095), (-2.848, 0.4442, 0.5095), (-1.23, 1.186, -0.5225), (-2.52, 0.0706, 0.5225), (-0.9126, 0.8122, -0.5353), (-2.167, -0.3193, 0.5353), (-0.5853, 0.4465, -0.5481), (-1.792, -0.7125, 0.5481), (-0.2536, 0.1018, -0.5607), (-1.397, -1.097, 0.5607), (0.07513, -0.2083, -0.5732), (-0.9838, -1.459, 0.5732), (0.3918, -0.47, -0.5855), (-0.5519, -1.788, 0.5855), (0.6839, -0.6707, -0.5977), (-0.09711, -2.071, 0.5977), (0.9639, -0.813, -0.6098), (0.3597, -2.278, 0.6098), (1.486, -1.006, -0.6218), (1.0, -2.495, 0.6218), (1.987, -1.166, -0.6336), (1.585, -2.66, 0.6336), (2.447, -1.286, -0.6452), (2.14, -2.783, 0.6452), (2.868, -1.369, -0.6567), (2.668, -2.864, 0.6567), (3.254, -1.416, -0.6681), (3.174, -2.902, 0.6681), (3.608, -1.43, -0.6793), (3.657, -2.897, 0.6793), (3.936, -1.415, -0.6903), (4.12, -2.85, 0.6903), (4.244, -1.371, -0.7012), (4.563, -2.761, 0.7012), (4.538, -1.299, -0.7119), (4.984, -2.631, 0.7119), (4.824, -1.199, -0.7225), (5.384, -2.463, 0.7225), (5.107, -1.07, -0.7329), (5.764, -2.261, 0.7329), (5.375, -0.9206, -0.7431), (6.141, -2.018, 0.7431), (5.537, -0.8068, -0.7532), (6.423, -1.779, 0.7532), (5.73, -0.6218, -0.7631), (6.706, -1.469, 0.7631), (5.943, -0.367, -0.7728), (6.978, -1.102, 0.7728), (6.158, -0.05575, -0.7823), (7.234, -0.6827, 0.7823), (6.358, 0.3001, -0.7917), (7.466, -0.2149, 0.7917), (6.53, 0.6897, -0.8008), (7.661, 0.2954, 0.8008), (6.663, 1.102, -0.8098), (7.807, 0.842, 0.8098), (6.746, 1.528, -0.8186), (7.89, 1.418, 0.8186), (6.771, 1.959, -0.8272), (7.894, 2.015, 0.8272), (6.729, 2.389, -0.8356), (7.803, 2.623, 0.8356), (6.611, 2.815, -0.8439), (7.602, 3.226, 0.8439), (6.394, 3.252, -0.8519), (7.289, 3.796, 0.8519), (6.273, 3.447, -0.8597), (7.094, 4.055, 0.8597), (6.102, 3.685, -0.8674), (6.864, 4.325, 0.8674), (5.891, 3.941, -0.8748), (6.592, 4.61, 0.8748), (5.643, 4.203, -0.8821), (6.277, 4.9, 0.8821), (5.36, 4.46, -0.8891), (5.92, 5.183, 0.8891), (5.043, 4.701, -0.8959), (5.521, 5.45, 0.8959), (4.694, 4.917, -0.9026), (5.08, 5.686, 0.9026), (4.313, 5.098, -0.909), (4.599, 5.881, 0.909), (3.903, 5.235, -0.9152), (4.08, 6.021, 0.9152), (3.46, 5.318, -0.9212), (3.525, 6.093, 0.9212), (2.985, 5.338, -0.927), (2.939, 6.087, 0.927), (2.527, 5.29, -0.9293), (2.272, 5.983, 0.9293), (2.108, 5.193, -0.9796), (1.42, 5.741, 0.8167), (1.85, 5.099, -1.101), (0.6736, 5.405, 0.4875), (1.628, 4.962, -1.303), (0.1188, 5.011, 0.009005), (1.42, 4.751, -1.61), (-0.2586, 4.581, -0.5364), (1.238, 4.449, -2.018), (-0.5066, 4.124, -1.096), (1.088, 4.052, -2.498), (-0.6695, 3.634, -1.641), (0.9671, 3.557, -3.014), (-0.7799, 3.106, -2.151), (0.862, 2.958, -3.527), (-0.8622, 2.537, -2.605), (0.756, 2.247, -4.001), (-0.9364, 1.925, -2.985), (0.6297, 1.419, -4.393), (-1.02, 1.267, -3.272), (0.4624, 0.4741, -4.662), (-1.129, 0.5549, -3.453), (0.231, -0.5887, -4.77), (-1.277, -0.2204, -3.509), (-0.125, -1.703, -4.717), (-1.511, -1.018, -3.448), (-0.6239, -2.743, -4.542), (-1.855, -1.77, -3.301), (-1.237, -3.685, -4.268), (-2.297, -2.479, -3.076), (-1.942, -4.521, -3.916), (-2.823, -3.128, -2.784), (-2.717, -5.245, -3.502), (-3.414, -3.701, -2.439), (-3.544, -5.849, -3.042), (-4.049, -4.183, -2.057), (-4.408, -6.323, -2.549), (-4.705, -4.56, -1.653), (-5.293, -6.655, -2.037), (-5.358, -4.82, -1.246), (-6.186, -6.831, -1.519), (-5.984, -4.955, -0.8536), (-7.073, -6.828, -1.006), (-6.557, -4.965, -0.4948), (-7.933, -6.62, -0.5167), (-7.058, -4.853, -0.1833), (-8.712, -6.192, -0.08841), (-7.503, -4.609, 0.08841), (-9.254, -5.721, 0.1796), (-7.818, -4.331, 0.2694), (-9.745, -5.16, 0.3957), (-8.16, -3.942, 0.4455), (-10.19, -4.512, 0.577), (-8.485, -3.472, 0.603), (-10.58, -3.789, 0.7286), (-8.771, -2.944, 0.7401), (-10.9, -3.001, 0.8545), (-8.997, -2.379, 0.8563), (-11.11, -2.158, 0.9572), (-9.147, -1.799, 0.9525), (-11.21, -1.273, 1.039), (-9.21, -1.226, 1.03), (-11.15, -0.361, 1.1), (-9.178, -0.6768, 1.091), (-10.91, 0.5527, 1.142), (-9.043, -0.1584, 1.138), (-10.46, 1.432, 1.165), (-8.793, 0.3326, 1.175), (-9.798, 2.236, 1.171), (-8.402, 0.8039, 1.202)], [], [(1, 3, 2, 0), (3, 5, 4, 2), (5, 7, 6, 4), (7, 9, 8, 6), (9, 11, 10, 8), (11, 13, 12, 10), (13, 15, 14, 12), (15, 17, 16, 14), (17, 19, 18, 16), (19, 21, 20, 18), (21, 23, 22, 20), (23, 25, 24, 22), (25, 27, 26, 24), (27, 29, 28, 26), (29, 31, 30, 28), (31, 33, 32, 30), (33, 35, 34, 32), (35, 37, 36, 34), (37, 39, 38, 36), (39, 41, 40, 38), (41, 43, 42, 40), (43, 45, 44, 42), (45, 47, 46, 44), (47, 49, 48, 46), (49, 51, 50, 48), (51, 53, 52, 50), (53, 55, 54, 52), (55, 57, 56, 54), (57, 59, 58, 56), (59, 61, 60, 58), (61, 63, 62, 60), (63, 65, 64, 62), (65, 67, 66, 64), (67, 69, 68, 66), (69, 71, 70, 68), (71, 73, 72, 70), (73, 75, 74, 72), (75, 77, 76, 74), (77, 79, 78, 76), (79, 81, 80, 78), (81, 83, 82, 80), (83, 85, 84, 82), (85, 87, 86, 84), (87, 89, 88, 86), (89, 91, 90, 88), (91, 93, 92, 90), (93, 95, 94, 92), (95, 97, 96, 94), (97, 99, 98, 96), (99, 101, 100, 98), (101, 103, 102, 100), (103, 105, 104, 102), (105, 107, 106, 104), (107, 109, 108, 106), (109, 111, 110, 108), (111, 113, 112, 110), (113, 115, 114, 112), (115, 117, 116, 114), (117, 119, 118, 116), (119, 121, 120, 118), (121, 123, 122, 120), (123, 125, 124, 122), (125, 127, 126, 124), (127, 129, 128, 126), (129, 131, 130, 128), (131, 133, 132, 130), (133, 135, 134, 132), (135, 137, 136, 134), (137, 139, 138, 136), (139, 141, 140, 138), (141, 143, 142, 140), (143, 145, 144, 142), (145, 147, 146, 144), (147, 149, 148, 146), (149, 151, 150, 148), (151, 153, 152, 150), (153, 155, 154, 152), (155, 157, 156, 154), (157, 159, 158, 156), (159, 161, 160, 158), (161, 163, 162, 160), (163, 165, 164, 162), (165, 167, 166, 164), (167, 169, 168, 166), (169, 171, 170, 168), (171, 173, 172, 170), (173, 175, 174, 172), (175, 177, 176, 174), (177, 179, 178, 176), (179, 181, 180, 178), (181, 183, 182, 180), (183, 185, 184, 182), (185, 187, 186, 184), (187, 189, 188, 186), (189, 191, 190, 188), (191, 1, 0, 190)])
me_mesh.polygons.foreach_set('use_smooth', [True] * 96)
me_mesh.use_remesh_preserve_volume = False
me_mesh.use_remesh_preserve_attributes = False
me_mesh.use_mirror_vertex_groups = False
me_mesh.update()

# ---- curves / text
cu_beziercurve_002 = bpy.data.curves.new('BezierCurve.002', 'CURVE')
cu_beziercurve_002.dimensions = '3D'
_sp = cu_beziercurve_002.splines.new('BEZIER'); _sp.bezier_points.add(1)
_sp.bezier_points.foreach_set('co', [-2.384e-07, 1.0, 0.0, 0.0, 0.0, 0.0])
_sp.bezier_points.foreach_set('handle_left', [-2.384e-07, 1.0, 0.5, 0.0, 0.0, 0.2132])
_sp.bezier_points.foreach_set('handle_right', [-2.384e-07, 1.0, -0.5, 0.0, 0.0, -0.2707])
for _p, _l, _r in zip(_sp.bezier_points, ['ALIGNED', 'ALIGNED'], ['ALIGNED', 'ALIGNED']): _p.handle_left_type = _l; _p.handle_right_type = _r
_sp.order_u = 0
_sp.order_v = 0
_sp.resolution_u = 1
cu_beziercurve_002.use_path = True
cu_beziercurve_002.use_path_clamp = True
cu_beziercurve_002.bevel_resolution = 0
cu_beziercurve_002.resolution_u = 1
cu_beziercurve_002.fill_mode = 'HALF'
cu_beziercurve_004 = bpy.data.curves.new('BezierCurve.004', 'CURVE')
cu_beziercurve_004.dimensions = '3D'
_sp = cu_beziercurve_004.splines.new('BEZIER'); _sp.bezier_points.add(7)
_sp.bezier_points.foreach_set('co', [-3.164, 2.117, 0.0, 0.6618, -1.546, 0.0, 5.758, -1.469, 0.0, 6.841, 3.524, 0.0, 2.4, 5.637, 0.0, -0.523, -0.4045, -4.139, -8.108, -5.401, 0.0, -8.372, 2.093, 1.192])
_sp.bezier_points.foreach_set('handle_left', [-4.451, 3.339, 0.0, -0.7963, -0.9968, 0.0, 4.48, -2.314, 0.0, 8.129, 1.547, 0.0, 4.709, 6.119, 0.0, 0.3642, 3.458, -4.139, -5.822, -7.109, -1.279, -11.7, -0.05198, 1.192])
_sp.bezier_points.foreach_set('handle_right', [-2.476, 1.464, 0.0, 3.067, -2.451, 0.0, 6.593, -0.9183, 0.0, 6.295, 4.362, 0.0, -0.4314, 5.046, 0.0, -1.425, -4.331, -4.139, -9.818, -4.122, 0.9571, -6.737, 3.146, 1.192])
for _p, _l, _r in zip(_sp.bezier_points, ['ALIGNED', 'ALIGNED', 'ALIGNED', 'ALIGNED', 'ALIGNED', 'ALIGNED', 'ALIGNED', 'ALIGNED'], ['ALIGNED', 'ALIGNED', 'ALIGNED', 'ALIGNED', 'ALIGNED', 'ALIGNED', 'ALIGNED', 'ALIGNED']): _p.handle_left_type = _l; _p.handle_right_type = _r
_sp.order_u = 0
_sp.order_v = 0
_sp.use_cyclic_u = True
cu_beziercurve_004.use_path = True
cu_beziercurve_004.use_path_clamp = True
cu_beziercurve_004.bevel_mode = 'OBJECT'
cu_beziercurve_004.bevel_resolution = 0
cu_beziercurve_004.offset = 1.0
cu_beziercurve_004.fill_mode = 'HALF'
cu_beziercurve = bpy.data.curves.new('BezierCurve', 'CURVE')
cu_beziercurve.dimensions = '3D'
_sp = cu_beziercurve.splines.new('BEZIER'); _sp.bezier_points.add(1)
_sp.bezier_points.foreach_set('co', [-1.0, 0.0, 0.0, 1.0, 0.0, 0.0])
_sp.bezier_points.foreach_set('handle_left', [-1.5, -0.5, 0.0, 0.0, 0.0, 0.0])
_sp.bezier_points.foreach_set('handle_right', [-0.5, 0.5, 0.0, 2.0, 0.0, 0.0])
for _p, _l, _r in zip(_sp.bezier_points, ['ALIGNED', 'ALIGNED'], ['ALIGNED', 'ALIGNED']): _p.handle_left_type = _l; _p.handle_right_type = _r
_sp.order_u = 0
_sp.order_v = 0
_sp.resolution_u = 1
cu_beziercurve.use_path = True
cu_beziercurve.use_path_clamp = True
cu_beziercurve.bevel_resolution = 0
cu_beziercurve.resolution_u = 1
cu_beziercurve.fill_mode = 'HALF'
cu_beziercurve_001 = bpy.data.curves.new('BezierCurve.001', 'CURVE')
cu_beziercurve_001.dimensions = '3D'
_sp = cu_beziercurve_001.splines.new('BEZIER'); _sp.bezier_points.add(7)
_sp.bezier_points.foreach_set('co', [-3.164, 2.117, 0.0, 0.6618, -1.546, 0.0, 5.758, -1.469, 0.0, 6.841, 3.524, 0.0, 2.4, 5.637, 0.0, -0.523, -0.4045, -4.139, -8.108, -5.401, 0.0, -8.372, 2.093, 1.192])
_sp.bezier_points.foreach_set('handle_left', [-4.451, 3.339, 0.0, -0.7963, -0.9968, 0.0, 4.48, -2.314, 0.0, 8.129, 1.547, 0.0, 4.709, 6.119, 0.0, 0.3642, 3.458, -4.139, -5.822, -7.109, -1.279, -11.7, -0.05198, 1.192])
_sp.bezier_points.foreach_set('handle_right', [-2.476, 1.464, 0.0, 3.067, -2.451, 0.0, 6.593, -0.9183, 0.0, 6.295, 4.362, 0.0, -0.4314, 5.046, 0.0, -1.425, -4.331, -4.139, -9.818, -4.122, 0.9571, -6.737, 3.146, 1.192])
for _p, _l, _r in zip(_sp.bezier_points, ['ALIGNED', 'ALIGNED', 'ALIGNED', 'ALIGNED', 'ALIGNED', 'ALIGNED', 'ALIGNED', 'ALIGNED'], ['ALIGNED', 'ALIGNED', 'ALIGNED', 'ALIGNED', 'ALIGNED', 'ALIGNED', 'ALIGNED', 'ALIGNED']): _p.handle_left_type = _l; _p.handle_right_type = _r
_sp.order_u = 0
_sp.order_v = 0
_sp.use_cyclic_u = True
cu_beziercurve_001.use_path = True
cu_beziercurve_001.use_path_clamp = True
cu_beziercurve_001.bevel_mode = 'OBJECT'
cu_beziercurve_001.bevel_resolution = 0
cu_beziercurve_001.fill_mode = 'HALF'
cu_beziercurve_003 = bpy.data.curves.new('BezierCurve.003', 'CURVE')
cu_beziercurve_003.dimensions = '3D'
_sp = cu_beziercurve_003.splines.new('BEZIER'); _sp.bezier_points.add(7)
_sp.bezier_points.foreach_set('co', [-3.164, 2.117, 0.0, 0.6618, -1.546, 0.0, 5.758, -1.469, 0.0, 6.841, 3.524, 0.0, 2.4, 5.637, 0.0, -0.523, -0.4045, -4.139, -8.108, -5.401, 0.0, -8.372, 2.093, 1.192])
_sp.bezier_points.foreach_set('handle_left', [-4.451, 3.339, 0.0, -0.7963, -0.9968, 0.0, 4.48, -2.314, 0.0, 8.129, 1.547, 0.0, 4.709, 6.119, 0.0, 0.3642, 3.458, -4.139, -5.822, -7.109, -1.279, -11.7, -0.05198, 1.192])
_sp.bezier_points.foreach_set('handle_right', [-2.476, 1.464, 0.0, 3.067, -2.451, 0.0, 6.593, -0.9183, 0.0, 6.295, 4.362, 0.0, -0.4314, 5.046, 0.0, -1.425, -4.331, -4.139, -9.818, -4.122, 0.9571, -6.737, 3.146, 1.192])
for _p, _l, _r in zip(_sp.bezier_points, ['ALIGNED', 'ALIGNED', 'ALIGNED', 'ALIGNED', 'ALIGNED', 'ALIGNED', 'ALIGNED', 'ALIGNED'], ['ALIGNED', 'ALIGNED', 'ALIGNED', 'ALIGNED', 'ALIGNED', 'ALIGNED', 'ALIGNED', 'ALIGNED']): _p.handle_left_type = _l; _p.handle_right_type = _r
_sp.order_u = 0
_sp.order_v = 0
_sp.use_cyclic_u = True
cu_beziercurve_003.use_path = True
cu_beziercurve_003.use_path_clamp = True
cu_beziercurve_003.bevel_mode = 'OBJECT'
cu_beziercurve_003.bevel_resolution = 0
cu_beziercurve_003.offset = -1.0
cu_beziercurve_003.fill_mode = 'HALF'

# ---- objects
ob_exampletrack_visual = bpy.data.objects.new('ExampleTrack_Visual', me_mesh_001)
ob_exampletrack_basewall = bpy.data.objects.new('ExampleTrack_BaseWall', cu_beziercurve_002)
ob_exampletrack_wall = bpy.data.objects.new('ExampleTrack_Wall', me_mesh_002)
ob_exampletrack_wallshape2 = bpy.data.objects.new('ExampleTrack_WallShape2', cu_beziercurve_004)
ob_exampletrack_basefloor = bpy.data.objects.new('ExampleTrack_BaseFloor', cu_beziercurve)
ob_exampletrack_floor = bpy.data.objects.new('ExampleTrack_Floor', me_mesh)
ob_exampletrack_floorshape = bpy.data.objects.new('ExampleTrack_FloorShape', cu_beziercurve_001)
ob_exampletrack_wallshape1 = bpy.data.objects.new('ExampleTrack_WallShape1', cu_beziercurve_003)

# ---- transforms, parenting, visibility, modifiers, constraints
ob_exampletrack_visual.location = (0.0, 0.0, 0.0)
ob_exampletrack_visual.lineart.crease_threshold = 0.0
ob_exampletrack_basewall.location = (0.0, 0.0, 0.0)
ob_exampletrack_basewall.hide_viewport = True
ob_exampletrack_basewall.lineart.crease_threshold = 0.0
ob_exampletrack_wall.location = (0.0, 0.0, 0.0)
ob_exampletrack_wall.lineart.crease_threshold = 0.0
ob_exampletrack_wallshape2.location = (0.0, 0.0, 0.0)
ob_exampletrack_wallshape2.hide_viewport = True
ob_exampletrack_wallshape2.lineart.crease_threshold = 0.0
ob_exampletrack_basefloor.location = (0.0, 0.0, 0.0)
ob_exampletrack_basefloor.hide_viewport = True
ob_exampletrack_basefloor.lineart.crease_threshold = 0.0
ob_exampletrack_floor.location = (0.0, 0.0, 0.0)
ob_exampletrack_floor.lineart.crease_threshold = 0.0
ob_exampletrack_floorshape.location = (0.0, 0.0, 0.0)
ob_exampletrack_floorshape.hide_viewport = True
ob_exampletrack_floorshape.lineart.crease_threshold = 0.0
ob_exampletrack_wallshape1.location = (0.0, 0.0, 0.0)
ob_exampletrack_wallshape1.hide_viewport = True
ob_exampletrack_wallshape1.lineart.crease_threshold = 0.0
cu_beziercurve_004.bevel_object = ob_exampletrack_basewall
cu_beziercurve_001.bevel_object = ob_exampletrack_basefloor
cu_beziercurve_003.bevel_object = ob_exampletrack_basewall

# ---- collection membership
col_collection_1.objects.link(ob_exampletrack_visual)
col_collection_1.objects.link(ob_exampletrack_basewall)
col_collection_1.objects.link(ob_exampletrack_wall)
col_collection_1.objects.link(ob_exampletrack_wallshape2)
col_collection_1.objects.link(ob_exampletrack_basefloor)
col_collection_1.objects.link(ob_exampletrack_floor)
col_collection_1.objects.link(ob_exampletrack_floorshape)
col_collection_1.objects.link(ob_exampletrack_wallshape1)

# ---- scene / render settings (as saved in the file)
scene.frame_start = 1; scene.frame_end = 250; scene.frame_set(1)
scene.render.engine = 'BLENDER_EEVEE_NEXT'
scene.render.resolution_percentage = 50
scene.render.dither_intensity = 0.0
scene.cycles.use_denoising = False
scene.cycles.samples = 10
scene.cycles.sampling_pattern = 'TABULATED_SOBOL'
scene.cycles.light_sampling_threshold = 0.0
scene.cycles.use_adaptive_sampling = False
scene.cycles.use_light_tree = False
scene.cycles.blur_glossy = 0.0
scene.cycles.pixel_filter_type = 'GAUSSIAN'
scene.cycles.sample_clamp_indirect = 0.0
scene.view_settings.view_transform = 'Standard'
bpy.context.view_layer.update()

# ---- added for rendering (the .blend has no active camera and no usable light): camera, sun
cam_auto = bpy.data.cameras.new('AutoCamera')
cam_auto.lens = 50.0
cam_auto.sensor_width = 36.0
cam_auto.clip_end = 1000.0
ob_auto_camera = bpy.data.objects.new('AutoCamera', cam_auto)
scene.collection.objects.link(ob_auto_camera)
ob_auto_camera.location = (21.5892, -28.3235, 17.2429)
ob_auto_camera.rotation_euler = (1.09748, -7.21219e-08, 0.694738)
scene.camera = ob_auto_camera
light_auto_sun = bpy.data.lights.new('AutoSun', 'SUN')
light_auto_sun.energy = 3.0
light_auto_sun.angle = 0.0523599
ob_auto_sun = bpy.data.objects.new('AutoSun', light_auto_sun)
scene.collection.objects.link(ob_auto_sun)
ob_auto_sun.rotation_euler = (0.872665, 0.174533, 0.523599)
bpy.context.view_layer.update()
